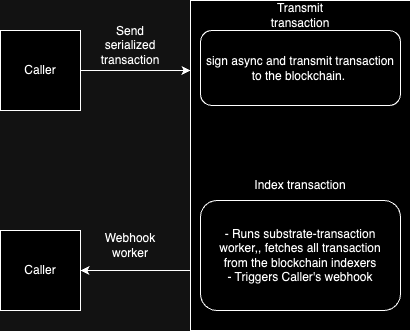

The diagram above was exported from draw.io. Its source (the exported page's mxGraphModel, read from the mxfile embedded in the PNG):
<mxGraphModel dx="1314" dy="785" grid="1" gridSize="10" guides="1" tooltips="1" connect="1" arrows="1" fold="1" page="1" pageScale="1" pageWidth="827" pageHeight="1169" math="0" shadow="0">
  <root>
    <mxCell id="0" />
    <mxCell id="1" parent="0" />
    <mxCell id="eutamJ7-evspEDm0UxY0-1" value="Caller" style="whiteSpace=wrap;html=1;aspect=fixed;" vertex="1" parent="1">
      <mxGeometry x="100" y="340" width="80" height="80" as="geometry" />
    </mxCell>
    <mxCell id="eutamJ7-evspEDm0UxY0-4" value="" style="endArrow=classic;html=1;rounded=0;" edge="1" parent="1">
      <mxGeometry width="50" height="50" relative="1" as="geometry">
        <mxPoint x="180" y="380" as="sourcePoint" />
        <mxPoint x="290" y="380" as="targetPoint" />
      </mxGeometry>
    </mxCell>
    <mxCell id="eutamJ7-evspEDm0UxY0-6" value="Send serialized transaction" style="text;html=1;strokeColor=none;fillColor=none;align=center;verticalAlign=middle;whiteSpace=wrap;rounded=0;" vertex="1" parent="1">
      <mxGeometry x="200" y="340" width="60" height="30" as="geometry" />
    </mxCell>
    <mxCell id="eutamJ7-evspEDm0UxY0-7" value="" style="rounded=0;whiteSpace=wrap;html=1;rotation=90;" vertex="1" parent="1">
      <mxGeometry x="235" y="365" width="330" height="220" as="geometry" />
    </mxCell>
    <mxCell id="eutamJ7-evspEDm0UxY0-8" value="sign async and transmit transaction to the blockchain.&amp;nbsp;" style="rounded=1;whiteSpace=wrap;html=1;" vertex="1" parent="1">
      <mxGeometry x="300" y="340" width="200" height="75" as="geometry" />
    </mxCell>
    <mxCell id="eutamJ7-evspEDm0UxY0-9" value="Transmit transaction" style="text;html=1;strokeColor=none;fillColor=none;align=center;verticalAlign=middle;whiteSpace=wrap;rounded=0;" vertex="1" parent="1">
      <mxGeometry x="350" y="310" width="100" height="30" as="geometry" />
    </mxCell>
    <mxCell id="eutamJ7-evspEDm0UxY0-10" value="" style="rounded=1;whiteSpace=wrap;html=1;" vertex="1" parent="1">
      <mxGeometry x="300" y="510" width="200" height="110" as="geometry" />
    </mxCell>
    <mxCell id="eutamJ7-evspEDm0UxY0-12" value="Index transaction" style="text;html=1;strokeColor=none;fillColor=none;align=center;verticalAlign=middle;whiteSpace=wrap;rounded=0;" vertex="1" parent="1">
      <mxGeometry x="350" y="480" width="100" height="30" as="geometry" />
    </mxCell>
    <mxCell id="eutamJ7-evspEDm0UxY0-13" value="- Runs substrate-transaction worker,, fetches all transaction from the blockchain indexers&lt;br&gt;- Triggers Caller's webhook" style="text;html=1;strokeColor=none;fillColor=none;align=center;verticalAlign=middle;whiteSpace=wrap;rounded=0;" vertex="1" parent="1">
      <mxGeometry x="310" y="520" width="180" height="90" as="geometry" />
    </mxCell>
    <mxCell id="eutamJ7-evspEDm0UxY0-14" value="Caller" style="whiteSpace=wrap;html=1;aspect=fixed;" vertex="1" parent="1">
      <mxGeometry x="100" y="540" width="80" height="80" as="geometry" />
    </mxCell>
    <mxCell id="eutamJ7-evspEDm0UxY0-15" value="Webhook worker" style="text;html=1;strokeColor=none;fillColor=none;align=center;verticalAlign=middle;whiteSpace=wrap;rounded=0;" vertex="1" parent="1">
      <mxGeometry x="200" y="540" width="60" height="30" as="geometry" />
    </mxCell>
    <mxCell id="eutamJ7-evspEDm0UxY0-18" value="" style="endArrow=classic;html=1;rounded=0;entryX=1;entryY=0.5;entryDx=0;entryDy=0;" edge="1" parent="1" target="eutamJ7-evspEDm0UxY0-14">
      <mxGeometry width="50" height="50" relative="1" as="geometry">
        <mxPoint x="290" y="580" as="sourcePoint" />
        <mxPoint x="200" y="580" as="targetPoint" />
      </mxGeometry>
    </mxCell>
  </root>
</mxGraphModel>